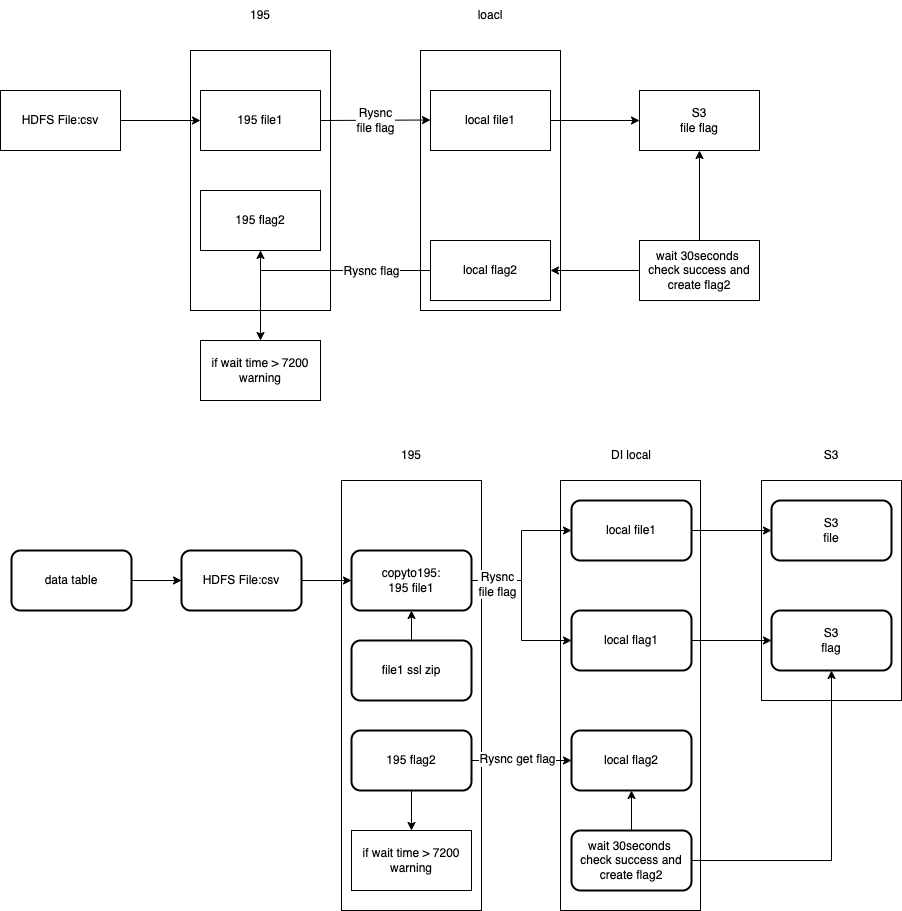

The diagram above was exported from draw.io. Its source (the exported page's mxGraphModel, read from the mxfile embedded in the PNG):
<mxGraphModel dx="1234" dy="699" grid="1" gridSize="10" guides="1" tooltips="1" connect="1" arrows="1" fold="1" page="1" pageScale="1" pageWidth="827" pageHeight="1169" math="0" shadow="0">
  <root>
    <mxCell id="0" />
    <mxCell id="1" parent="0" />
    <mxCell id="52hv9Db-lx-3J2FwMV5i-38" value="" style="rounded=0;whiteSpace=wrap;html=1;" vertex="1" parent="1">
      <mxGeometry x="800" y="690" width="140" height="220" as="geometry" />
    </mxCell>
    <mxCell id="52hv9Db-lx-3J2FwMV5i-37" value="" style="rounded=0;whiteSpace=wrap;html=1;" vertex="1" parent="1">
      <mxGeometry x="599" y="690" width="140" height="430" as="geometry" />
    </mxCell>
    <mxCell id="52hv9Db-lx-3J2FwMV5i-36" value="" style="rounded=0;whiteSpace=wrap;html=1;" vertex="1" parent="1">
      <mxGeometry x="380" y="690" width="140" height="430" as="geometry" />
    </mxCell>
    <mxCell id="tHYJCSgF18qzJPIaKIgR-18" value="" style="rounded=0;whiteSpace=wrap;html=1;" parent="1" vertex="1">
      <mxGeometry x="459" y="260" width="140" height="260" as="geometry" />
    </mxCell>
    <mxCell id="tHYJCSgF18qzJPIaKIgR-17" value="" style="rounded=0;whiteSpace=wrap;html=1;" parent="1" vertex="1">
      <mxGeometry x="229" y="260" width="140" height="260" as="geometry" />
    </mxCell>
    <mxCell id="tHYJCSgF18qzJPIaKIgR-5" value="" style="edgeStyle=orthogonalEdgeStyle;rounded=0;orthogonalLoop=1;jettySize=auto;html=1;" parent="1" source="tHYJCSgF18qzJPIaKIgR-2" target="tHYJCSgF18qzJPIaKIgR-4" edge="1">
      <mxGeometry relative="1" as="geometry" />
    </mxCell>
    <mxCell id="tHYJCSgF18qzJPIaKIgR-2" value="HDFS File:csv" style="rounded=0;whiteSpace=wrap;html=1;" parent="1" vertex="1">
      <mxGeometry x="39" y="300" width="120" height="60" as="geometry" />
    </mxCell>
    <mxCell id="tHYJCSgF18qzJPIaKIgR-4" value="195 file1" style="rounded=0;whiteSpace=wrap;html=1;" parent="1" vertex="1">
      <mxGeometry x="239" y="300" width="120" height="60" as="geometry" />
    </mxCell>
    <mxCell id="tHYJCSgF18qzJPIaKIgR-6" value="" style="endArrow=classic;html=1;rounded=0;exitX=1;exitY=0.5;exitDx=0;exitDy=0;" parent="1" source="tHYJCSgF18qzJPIaKIgR-4" edge="1">
      <mxGeometry relative="1" as="geometry">
        <mxPoint x="369" y="329.5" as="sourcePoint" />
        <mxPoint x="469" y="329.5" as="targetPoint" />
      </mxGeometry>
    </mxCell>
    <mxCell id="tHYJCSgF18qzJPIaKIgR-7" value="Rysnc&lt;br&gt;file flag" style="edgeLabel;resizable=0;html=1;align=center;verticalAlign=middle;" parent="tHYJCSgF18qzJPIaKIgR-6" connectable="0" vertex="1">
      <mxGeometry relative="1" as="geometry" />
    </mxCell>
    <mxCell id="tHYJCSgF18qzJPIaKIgR-10" value="" style="edgeStyle=orthogonalEdgeStyle;rounded=0;orthogonalLoop=1;jettySize=auto;html=1;" parent="1" source="tHYJCSgF18qzJPIaKIgR-8" target="tHYJCSgF18qzJPIaKIgR-9" edge="1">
      <mxGeometry relative="1" as="geometry" />
    </mxCell>
    <mxCell id="tHYJCSgF18qzJPIaKIgR-8" value="local file1" style="rounded=0;whiteSpace=wrap;html=1;" parent="1" vertex="1">
      <mxGeometry x="469" y="300" width="120" height="60" as="geometry" />
    </mxCell>
    <mxCell id="tHYJCSgF18qzJPIaKIgR-9" value="S3&lt;br&gt;&lt;span style=&quot;font-size: 11px; background-color: rgb(255, 255, 255);&quot;&gt;file flag&lt;/span&gt;" style="rounded=0;whiteSpace=wrap;html=1;" parent="1" vertex="1">
      <mxGeometry x="678" y="300" width="120" height="60" as="geometry" />
    </mxCell>
    <mxCell id="tHYJCSgF18qzJPIaKIgR-14" style="edgeStyle=orthogonalEdgeStyle;rounded=0;orthogonalLoop=1;jettySize=auto;html=1;entryX=0.5;entryY=1;entryDx=0;entryDy=0;" parent="1" source="tHYJCSgF18qzJPIaKIgR-13" target="tHYJCSgF18qzJPIaKIgR-16" edge="1">
      <mxGeometry relative="1" as="geometry">
        <mxPoint x="319" y="480" as="targetPoint" />
      </mxGeometry>
    </mxCell>
    <mxCell id="tHYJCSgF18qzJPIaKIgR-15" value="Rysnc flag" style="edgeLabel;html=1;align=center;verticalAlign=middle;resizable=0;points=[];" parent="tHYJCSgF18qzJPIaKIgR-14" vertex="1" connectable="0">
      <mxGeometry x="-0.2462" y="3" relative="1" as="geometry">
        <mxPoint x="12" y="-3" as="offset" />
      </mxGeometry>
    </mxCell>
    <mxCell id="tHYJCSgF18qzJPIaKIgR-13" value="local flag2" style="rounded=0;whiteSpace=wrap;html=1;" parent="1" vertex="1">
      <mxGeometry x="469" y="450" width="120" height="60" as="geometry" />
    </mxCell>
    <mxCell id="tHYJCSgF18qzJPIaKIgR-31" style="edgeStyle=orthogonalEdgeStyle;rounded=0;orthogonalLoop=1;jettySize=auto;html=1;" parent="1" source="tHYJCSgF18qzJPIaKIgR-16" target="tHYJCSgF18qzJPIaKIgR-30" edge="1">
      <mxGeometry relative="1" as="geometry" />
    </mxCell>
    <mxCell id="tHYJCSgF18qzJPIaKIgR-16" value="195 flag2" style="rounded=0;whiteSpace=wrap;html=1;" parent="1" vertex="1">
      <mxGeometry x="239" y="400" width="120" height="60" as="geometry" />
    </mxCell>
    <mxCell id="tHYJCSgF18qzJPIaKIgR-19" value="195" style="text;html=1;strokeColor=none;fillColor=none;align=center;verticalAlign=middle;whiteSpace=wrap;rounded=0;" parent="1" vertex="1">
      <mxGeometry x="269" y="210" width="60" height="30" as="geometry" />
    </mxCell>
    <mxCell id="tHYJCSgF18qzJPIaKIgR-20" value="loacl" style="text;html=1;strokeColor=none;fillColor=none;align=center;verticalAlign=middle;whiteSpace=wrap;rounded=0;" parent="1" vertex="1">
      <mxGeometry x="499" y="210" width="60" height="30" as="geometry" />
    </mxCell>
    <mxCell id="tHYJCSgF18qzJPIaKIgR-27" style="edgeStyle=orthogonalEdgeStyle;rounded=0;orthogonalLoop=1;jettySize=auto;html=1;entryX=0.5;entryY=1;entryDx=0;entryDy=0;" parent="1" source="tHYJCSgF18qzJPIaKIgR-26" target="tHYJCSgF18qzJPIaKIgR-9" edge="1">
      <mxGeometry relative="1" as="geometry" />
    </mxCell>
    <mxCell id="tHYJCSgF18qzJPIaKIgR-28" style="edgeStyle=orthogonalEdgeStyle;rounded=0;orthogonalLoop=1;jettySize=auto;html=1;entryX=1;entryY=0.5;entryDx=0;entryDy=0;" parent="1" source="tHYJCSgF18qzJPIaKIgR-26" target="tHYJCSgF18qzJPIaKIgR-13" edge="1">
      <mxGeometry relative="1" as="geometry" />
    </mxCell>
    <mxCell id="tHYJCSgF18qzJPIaKIgR-26" value="wait 30seconds&amp;nbsp;&lt;br&gt;check success and create flag2" style="rounded=0;whiteSpace=wrap;html=1;" parent="1" vertex="1">
      <mxGeometry x="678" y="450" width="120" height="60" as="geometry" />
    </mxCell>
    <mxCell id="tHYJCSgF18qzJPIaKIgR-30" value="if wait time &amp;gt; 7200&lt;br&gt;warning" style="rounded=0;whiteSpace=wrap;html=1;" parent="1" vertex="1">
      <mxGeometry x="239" y="550" width="120" height="60" as="geometry" />
    </mxCell>
    <mxCell id="52hv9Db-lx-3J2FwMV5i-5" value="" style="edgeStyle=orthogonalEdgeStyle;rounded=0;orthogonalLoop=1;jettySize=auto;html=1;" edge="1" parent="1" source="52hv9Db-lx-3J2FwMV5i-3" target="52hv9Db-lx-3J2FwMV5i-4">
      <mxGeometry relative="1" as="geometry" />
    </mxCell>
    <mxCell id="52hv9Db-lx-3J2FwMV5i-3" value="data table" style="rounded=1;whiteSpace=wrap;html=1;strokeWidth=2;" vertex="1" parent="1">
      <mxGeometry x="50" y="760" width="120" height="60" as="geometry" />
    </mxCell>
    <mxCell id="52hv9Db-lx-3J2FwMV5i-7" value="" style="edgeStyle=orthogonalEdgeStyle;rounded=0;orthogonalLoop=1;jettySize=auto;html=1;" edge="1" parent="1" source="52hv9Db-lx-3J2FwMV5i-4" target="52hv9Db-lx-3J2FwMV5i-6">
      <mxGeometry relative="1" as="geometry" />
    </mxCell>
    <mxCell id="52hv9Db-lx-3J2FwMV5i-4" value="HDFS File:csv" style="rounded=1;whiteSpace=wrap;html=1;strokeWidth=2;" vertex="1" parent="1">
      <mxGeometry x="220" y="760" width="120" height="60" as="geometry" />
    </mxCell>
    <mxCell id="52hv9Db-lx-3J2FwMV5i-16" style="edgeStyle=orthogonalEdgeStyle;rounded=0;orthogonalLoop=1;jettySize=auto;html=1;entryX=0;entryY=0.5;entryDx=0;entryDy=0;" edge="1" parent="1" source="52hv9Db-lx-3J2FwMV5i-6" target="52hv9Db-lx-3J2FwMV5i-15">
      <mxGeometry relative="1" as="geometry">
        <Array as="points">
          <mxPoint x="560" y="790" />
          <mxPoint x="560" y="850" />
        </Array>
      </mxGeometry>
    </mxCell>
    <mxCell id="52hv9Db-lx-3J2FwMV5i-35" style="edgeStyle=orthogonalEdgeStyle;rounded=0;orthogonalLoop=1;jettySize=auto;html=1;entryX=0;entryY=0.5;entryDx=0;entryDy=0;" edge="1" parent="1" source="52hv9Db-lx-3J2FwMV5i-6" target="52hv9Db-lx-3J2FwMV5i-10">
      <mxGeometry relative="1" as="geometry" />
    </mxCell>
    <mxCell id="52hv9Db-lx-3J2FwMV5i-6" value="copyto195:&lt;br&gt;195 file1" style="rounded=1;whiteSpace=wrap;html=1;strokeWidth=2;" vertex="1" parent="1">
      <mxGeometry x="390" y="760" width="120" height="60" as="geometry" />
    </mxCell>
    <mxCell id="52hv9Db-lx-3J2FwMV5i-18" value="" style="edgeStyle=orthogonalEdgeStyle;rounded=0;orthogonalLoop=1;jettySize=auto;html=1;" edge="1" parent="1" source="52hv9Db-lx-3J2FwMV5i-10" target="52hv9Db-lx-3J2FwMV5i-17">
      <mxGeometry relative="1" as="geometry" />
    </mxCell>
    <mxCell id="52hv9Db-lx-3J2FwMV5i-10" value="local file1" style="rounded=1;whiteSpace=wrap;html=1;strokeWidth=2;" vertex="1" parent="1">
      <mxGeometry x="610" y="710" width="120" height="60" as="geometry" />
    </mxCell>
    <mxCell id="52hv9Db-lx-3J2FwMV5i-13" value="Rysnc&lt;br&gt;file flag" style="edgeLabel;resizable=0;html=1;align=center;verticalAlign=middle;" connectable="0" vertex="1" parent="1">
      <mxGeometry x="409.9994318269862" y="260.00000258260457" as="geometry">
        <mxPoint x="126" y="533" as="offset" />
      </mxGeometry>
    </mxCell>
    <mxCell id="52hv9Db-lx-3J2FwMV5i-20" value="" style="edgeStyle=orthogonalEdgeStyle;rounded=0;orthogonalLoop=1;jettySize=auto;html=1;" edge="1" parent="1" source="52hv9Db-lx-3J2FwMV5i-15" target="52hv9Db-lx-3J2FwMV5i-19">
      <mxGeometry relative="1" as="geometry" />
    </mxCell>
    <mxCell id="52hv9Db-lx-3J2FwMV5i-15" value="local flag1" style="rounded=1;whiteSpace=wrap;html=1;strokeWidth=2;" vertex="1" parent="1">
      <mxGeometry x="610" y="820" width="120" height="60" as="geometry" />
    </mxCell>
    <mxCell id="52hv9Db-lx-3J2FwMV5i-17" value="S3&lt;br&gt;&lt;span style=&quot;font-size: 11px; background-color: rgb(255, 255, 255);&quot;&gt;file&lt;/span&gt;" style="rounded=1;whiteSpace=wrap;html=1;strokeWidth=2;" vertex="1" parent="1">
      <mxGeometry x="810" y="710" width="120" height="60" as="geometry" />
    </mxCell>
    <mxCell id="52hv9Db-lx-3J2FwMV5i-19" value="&lt;span style=&quot;font-size: 11px; background-color: rgb(255, 255, 255);&quot;&gt;S3&lt;br&gt;flag&lt;/span&gt;" style="whiteSpace=wrap;html=1;rounded=1;strokeWidth=2;" vertex="1" parent="1">
      <mxGeometry x="810" y="820" width="120" height="60" as="geometry" />
    </mxCell>
    <mxCell id="52hv9Db-lx-3J2FwMV5i-23" style="edgeStyle=orthogonalEdgeStyle;rounded=0;orthogonalLoop=1;jettySize=auto;html=1;entryX=0.5;entryY=1;entryDx=0;entryDy=0;" edge="1" parent="1" source="52hv9Db-lx-3J2FwMV5i-21" target="52hv9Db-lx-3J2FwMV5i-19">
      <mxGeometry relative="1" as="geometry" />
    </mxCell>
    <mxCell id="52hv9Db-lx-3J2FwMV5i-25" value="" style="edgeStyle=orthogonalEdgeStyle;rounded=0;orthogonalLoop=1;jettySize=auto;html=1;" edge="1" parent="1" source="52hv9Db-lx-3J2FwMV5i-21" target="52hv9Db-lx-3J2FwMV5i-24">
      <mxGeometry relative="1" as="geometry" />
    </mxCell>
    <mxCell id="52hv9Db-lx-3J2FwMV5i-21" value="wait 30seconds&amp;nbsp;&lt;br&gt;check success and create flag2" style="rounded=1;whiteSpace=wrap;html=1;strokeWidth=2;" vertex="1" parent="1">
      <mxGeometry x="610" y="1040" width="120" height="60" as="geometry" />
    </mxCell>
    <mxCell id="52hv9Db-lx-3J2FwMV5i-24" value="local flag2" style="rounded=1;whiteSpace=wrap;html=1;strokeWidth=2;" vertex="1" parent="1">
      <mxGeometry x="610" y="940" width="120" height="60" as="geometry" />
    </mxCell>
    <mxCell id="52hv9Db-lx-3J2FwMV5i-30" style="edgeStyle=orthogonalEdgeStyle;rounded=0;orthogonalLoop=1;jettySize=auto;html=1;entryX=0;entryY=0.5;entryDx=0;entryDy=0;" edge="1" parent="1" source="52hv9Db-lx-3J2FwMV5i-26" target="52hv9Db-lx-3J2FwMV5i-24">
      <mxGeometry relative="1" as="geometry" />
    </mxCell>
    <mxCell id="52hv9Db-lx-3J2FwMV5i-31" value="" style="edgeStyle=orthogonalEdgeStyle;rounded=0;orthogonalLoop=1;jettySize=auto;html=1;" edge="1" parent="1" source="52hv9Db-lx-3J2FwMV5i-26" target="52hv9Db-lx-3J2FwMV5i-29">
      <mxGeometry relative="1" as="geometry" />
    </mxCell>
    <mxCell id="52hv9Db-lx-3J2FwMV5i-26" value="195 flag2" style="rounded=1;whiteSpace=wrap;html=1;strokeWidth=2;" vertex="1" parent="1">
      <mxGeometry x="390" y="940" width="120" height="60" as="geometry" />
    </mxCell>
    <mxCell id="52hv9Db-lx-3J2FwMV5i-28" value="Rysnc get flag" style="edgeLabel;html=1;align=center;verticalAlign=middle;resizable=0;points=[];" vertex="1" connectable="0" parent="1">
      <mxGeometry x="320" y="510" as="geometry">
        <mxPoint x="235" y="458" as="offset" />
      </mxGeometry>
    </mxCell>
    <mxCell id="52hv9Db-lx-3J2FwMV5i-29" value="if wait time &amp;gt; 7200&lt;br&gt;warning" style="rounded=0;whiteSpace=wrap;html=1;" vertex="1" parent="1">
      <mxGeometry x="390" y="1040" width="120" height="60" as="geometry" />
    </mxCell>
    <mxCell id="52hv9Db-lx-3J2FwMV5i-34" value="" style="edgeStyle=orthogonalEdgeStyle;rounded=0;orthogonalLoop=1;jettySize=auto;html=1;" edge="1" parent="1" source="52hv9Db-lx-3J2FwMV5i-32" target="52hv9Db-lx-3J2FwMV5i-6">
      <mxGeometry relative="1" as="geometry" />
    </mxCell>
    <mxCell id="52hv9Db-lx-3J2FwMV5i-32" value="file1 ssl zip" style="rounded=1;whiteSpace=wrap;html=1;strokeWidth=2;" vertex="1" parent="1">
      <mxGeometry x="390" y="850" width="120" height="60" as="geometry" />
    </mxCell>
    <mxCell id="52hv9Db-lx-3J2FwMV5i-39" value="195" style="text;html=1;strokeColor=none;fillColor=none;align=center;verticalAlign=middle;whiteSpace=wrap;rounded=0;" vertex="1" parent="1">
      <mxGeometry x="420" y="650" width="60" height="30" as="geometry" />
    </mxCell>
    <mxCell id="52hv9Db-lx-3J2FwMV5i-40" value="DI local" style="text;html=1;strokeColor=none;fillColor=none;align=center;verticalAlign=middle;whiteSpace=wrap;rounded=0;" vertex="1" parent="1">
      <mxGeometry x="640" y="650" width="60" height="30" as="geometry" />
    </mxCell>
    <mxCell id="52hv9Db-lx-3J2FwMV5i-41" value="S3" style="text;html=1;strokeColor=none;fillColor=none;align=center;verticalAlign=middle;whiteSpace=wrap;rounded=0;" vertex="1" parent="1">
      <mxGeometry x="840" y="650" width="60" height="30" as="geometry" />
    </mxCell>
  </root>
</mxGraphModel>